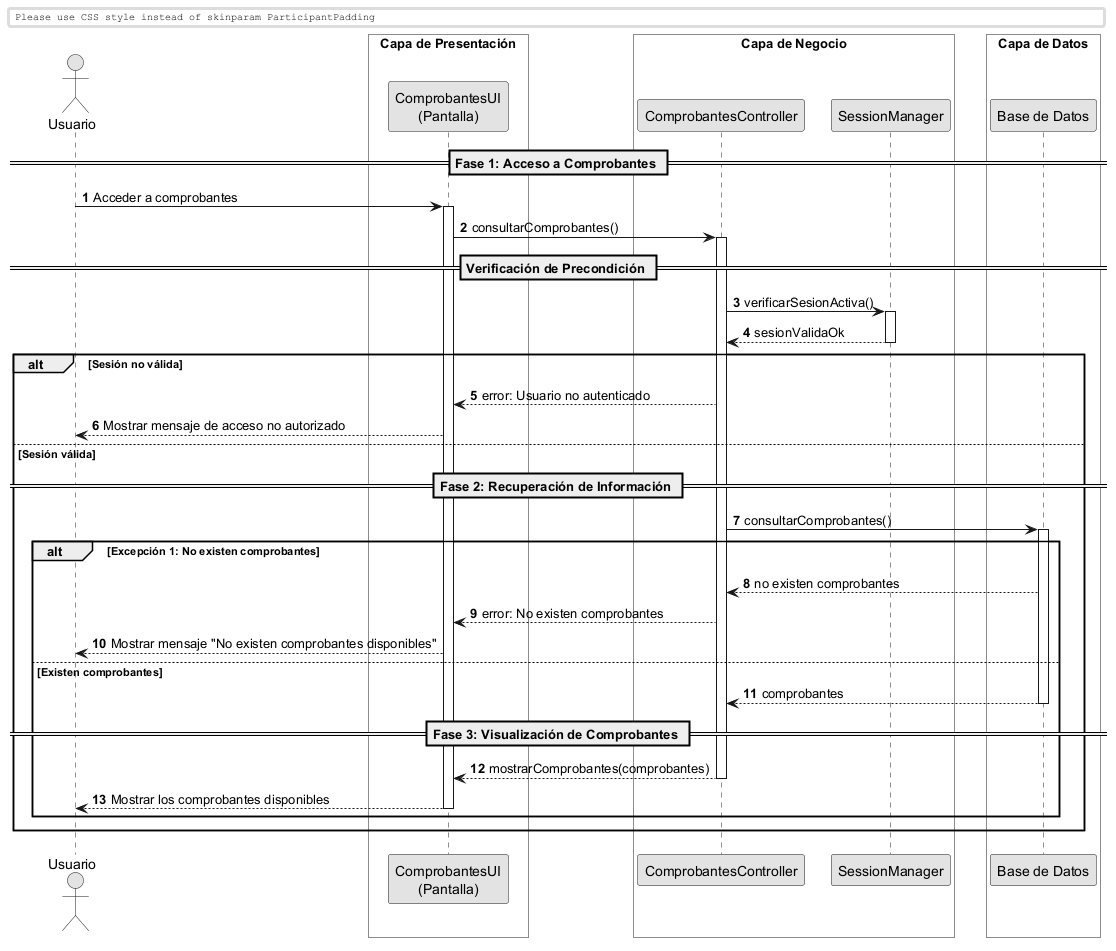

The diagram above was rendered by PlantUML. Its source (embedded in the PNG):
@startuml
skinparam monochrome true
skinparam shadowlighting false

<style>
  box {
    BackgroundColor transparent
  }
</style>

autonumber
skinparam BoxPadding 10
skinparam ParticipantPadding 12

actor "Usuario" as Actor

box "Capa de Presentación" 
    participant "ComprobantesUI\n(Pantalla)" as UI
end box

box "Capa de Negocio" 
    participant "ComprobantesController" as Ctrl
    participant "SessionManager" as Session
end box

box "Capa de Datos" 
    participant "Base de Datos" as DB
end box


== Fase 1: Acceso a Comprobantes ==

Actor -> UI: Acceder a comprobantes
activate UI

UI -> Ctrl: consultarComprobantes()
activate Ctrl

== Verificación de Precondición ==

Ctrl -> Session: verificarSesionActiva()
activate Session
return sesionValidaOk

alt Sesión no válida

    Ctrl --> UI: error: Usuario no autenticado
    UI --> Actor: Mostrar mensaje de acceso no autorizado

else Sesión válida

    == Fase 2: Recuperación de Información ==

    Ctrl -> DB: consultarComprobantes()
    activate DB

    alt Excepción 1: No existen comprobantes

        DB --> Ctrl: no existen comprobantes
        Ctrl --> UI: error: No existen comprobantes
        UI --> Actor: Mostrar mensaje "No existen comprobantes disponibles"

    else Existen comprobantes

        return comprobantes

        == Fase 3: Visualización de Comprobantes ==

        Ctrl --> UI: mostrarComprobantes(comprobantes)
        deactivate Ctrl

        UI --> Actor: Mostrar los comprobantes disponibles
        deactivate UI

    end
end

@enduml